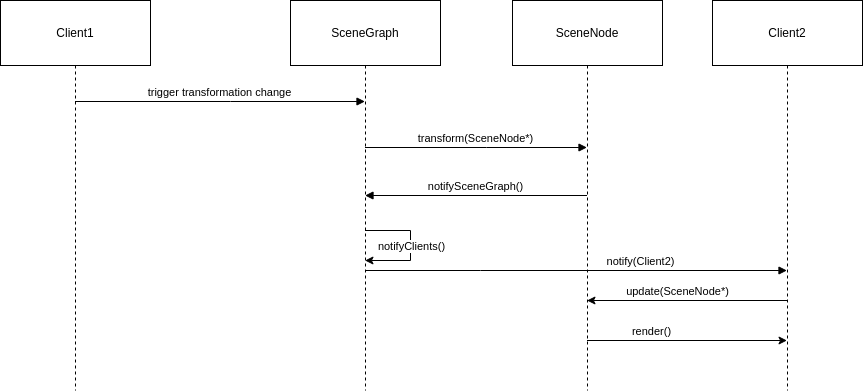

The diagram above was exported from draw.io. Its source (the exported page's mxGraphModel, read from the mxfile embedded in the PNG):
<mxGraphModel dx="724" dy="467" grid="1" gridSize="10" guides="1" tooltips="1" connect="1" arrows="1" fold="1" page="1" pageScale="1" pageWidth="850" pageHeight="1100" background="none" math="0" shadow="0">
  <root>
    <mxCell id="0" />
    <mxCell id="1" parent="0" />
    <mxCell id="2EXSTaosTSZ8Mb0Mk0x9-1" value="Client1" style="shape=umlLifeline;perimeter=lifelinePerimeter;whiteSpace=wrap;container=1;dropTarget=0;collapsible=0;recursiveResize=0;outlineConnect=0;portConstraint=eastwest;newEdgeStyle={&quot;edgeStyle&quot;:&quot;elbowEdgeStyle&quot;,&quot;elbow&quot;:&quot;vertical&quot;,&quot;curved&quot;:0,&quot;rounded&quot;:0};size=65;" vertex="1" parent="1">
      <mxGeometry x="20" y="20" width="150" height="390" as="geometry" />
    </mxCell>
    <mxCell id="2EXSTaosTSZ8Mb0Mk0x9-2" value="SceneGraph" style="shape=umlLifeline;perimeter=lifelinePerimeter;whiteSpace=wrap;container=1;dropTarget=0;collapsible=0;recursiveResize=0;outlineConnect=0;portConstraint=eastwest;newEdgeStyle={&quot;edgeStyle&quot;:&quot;elbowEdgeStyle&quot;,&quot;elbow&quot;:&quot;vertical&quot;,&quot;curved&quot;:0,&quot;rounded&quot;:0};size=65;" vertex="1" parent="1">
      <mxGeometry x="310" y="20" width="150" height="390" as="geometry" />
    </mxCell>
    <mxCell id="2EXSTaosTSZ8Mb0Mk0x9-23" value="" style="edgeStyle=elbowEdgeStyle;rounded=0;orthogonalLoop=1;jettySize=auto;html=1;elbow=vertical;curved=0;" edge="1" parent="1">
      <mxGeometry relative="1" as="geometry">
        <mxPoint x="806.5" y="360" as="targetPoint" />
        <mxPoint x="606.5" y="360" as="sourcePoint" />
      </mxGeometry>
    </mxCell>
    <mxCell id="2EXSTaosTSZ8Mb0Mk0x9-24" value="render()" style="edgeLabel;html=1;align=center;verticalAlign=middle;resizable=0;points=[];" vertex="1" connectable="0" parent="2EXSTaosTSZ8Mb0Mk0x9-23">
      <mxGeometry x="-0.38" y="1" relative="1" as="geometry">
        <mxPoint x="2" y="-9" as="offset" />
      </mxGeometry>
    </mxCell>
    <mxCell id="2EXSTaosTSZ8Mb0Mk0x9-3" value="SceneNode" style="shape=umlLifeline;perimeter=lifelinePerimeter;whiteSpace=wrap;container=1;dropTarget=0;collapsible=0;recursiveResize=0;outlineConnect=0;portConstraint=eastwest;newEdgeStyle={&quot;edgeStyle&quot;:&quot;elbowEdgeStyle&quot;,&quot;elbow&quot;:&quot;vertical&quot;,&quot;curved&quot;:0,&quot;rounded&quot;:0};size=65;" vertex="1" parent="1">
      <mxGeometry x="532" y="20" width="150" height="390" as="geometry" />
    </mxCell>
    <mxCell id="2EXSTaosTSZ8Mb0Mk0x9-21" style="edgeStyle=elbowEdgeStyle;rounded=0;orthogonalLoop=1;jettySize=auto;html=1;elbow=vertical;curved=0;" edge="1" parent="1">
      <mxGeometry relative="1" as="geometry">
        <mxPoint x="806.5" y="320" as="sourcePoint" />
        <mxPoint x="606.5" y="320" as="targetPoint" />
      </mxGeometry>
    </mxCell>
    <mxCell id="2EXSTaosTSZ8Mb0Mk0x9-22" value="update(SceneNode*)" style="edgeLabel;html=1;align=center;verticalAlign=middle;resizable=0;points=[];" vertex="1" connectable="0" parent="2EXSTaosTSZ8Mb0Mk0x9-21">
      <mxGeometry x="0.1" relative="1" as="geometry">
        <mxPoint y="-10" as="offset" />
      </mxGeometry>
    </mxCell>
    <mxCell id="2EXSTaosTSZ8Mb0Mk0x9-4" value="Client2" style="shape=umlLifeline;perimeter=lifelinePerimeter;whiteSpace=wrap;container=1;dropTarget=0;collapsible=0;recursiveResize=0;outlineConnect=0;portConstraint=eastwest;newEdgeStyle={&quot;edgeStyle&quot;:&quot;elbowEdgeStyle&quot;,&quot;elbow&quot;:&quot;vertical&quot;,&quot;curved&quot;:0,&quot;rounded&quot;:0};size=65;" vertex="1" parent="1">
      <mxGeometry x="732" y="20" width="150" height="390" as="geometry" />
    </mxCell>
    <mxCell id="2EXSTaosTSZ8Mb0Mk0x9-5" value="trigger transformation change" style="verticalAlign=bottom;endArrow=block;edgeStyle=elbowEdgeStyle;elbow=vertical;curved=0;rounded=0;" edge="1" parent="1" source="2EXSTaosTSZ8Mb0Mk0x9-1" target="2EXSTaosTSZ8Mb0Mk0x9-2">
      <mxGeometry relative="1" as="geometry">
        <Array as="points">
          <mxPoint x="250" y="121" />
        </Array>
      </mxGeometry>
    </mxCell>
    <mxCell id="2EXSTaosTSZ8Mb0Mk0x9-6" value="transform(SceneNode*)" style="verticalAlign=bottom;endArrow=block;edgeStyle=elbowEdgeStyle;elbow=vertical;curved=0;rounded=0;" edge="1" parent="1" source="2EXSTaosTSZ8Mb0Mk0x9-2" target="2EXSTaosTSZ8Mb0Mk0x9-3">
      <mxGeometry relative="1" as="geometry">
        <Array as="points">
          <mxPoint x="506" y="167" />
        </Array>
      </mxGeometry>
    </mxCell>
    <mxCell id="2EXSTaosTSZ8Mb0Mk0x9-7" value="notifySceneGraph()" style="verticalAlign=bottom;endArrow=block;edgeStyle=elbowEdgeStyle;elbow=vertical;curved=0;rounded=0;" edge="1" parent="1" source="2EXSTaosTSZ8Mb0Mk0x9-3" target="2EXSTaosTSZ8Mb0Mk0x9-2">
      <mxGeometry relative="1" as="geometry">
        <Array as="points">
          <mxPoint x="550" y="260" />
          <mxPoint x="506" y="213" />
        </Array>
      </mxGeometry>
    </mxCell>
    <mxCell id="2EXSTaosTSZ8Mb0Mk0x9-8" value="notify(Client2)" style="verticalAlign=bottom;endArrow=block;edgeStyle=elbowEdgeStyle;elbow=vertical;curved=0;rounded=0;" edge="1" parent="1">
      <mxGeometry x="0.3057" relative="1" as="geometry">
        <Array as="points">
          <mxPoint x="500" y="290" />
          <mxPoint x="606" y="229" />
        </Array>
        <mxPoint x="384.5" y="290" as="sourcePoint" />
        <mxPoint x="806.5" y="290" as="targetPoint" />
        <mxPoint as="offset" />
      </mxGeometry>
    </mxCell>
    <mxCell id="2EXSTaosTSZ8Mb0Mk0x9-14" value="" style="endArrow=classic;html=1;rounded=0;" edge="1" parent="1" source="2EXSTaosTSZ8Mb0Mk0x9-2" target="2EXSTaosTSZ8Mb0Mk0x9-2">
      <mxGeometry relative="1" as="geometry">
        <mxPoint x="390" y="250" as="sourcePoint" />
        <mxPoint x="490" y="250" as="targetPoint" />
        <Array as="points">
          <mxPoint x="430" y="250" />
          <mxPoint x="430" y="280" />
        </Array>
      </mxGeometry>
    </mxCell>
    <mxCell id="2EXSTaosTSZ8Mb0Mk0x9-15" value="notifyClients()" style="edgeLabel;resizable=0;html=1;;align=center;verticalAlign=middle;" connectable="0" vertex="1" parent="2EXSTaosTSZ8Mb0Mk0x9-14">
      <mxGeometry relative="1" as="geometry" />
    </mxCell>
  </root>
</mxGraphModel>